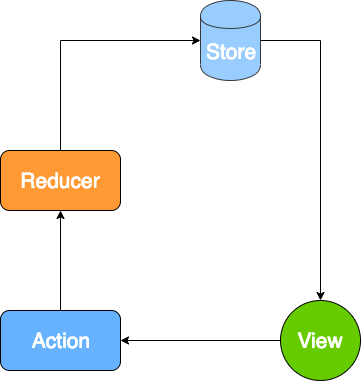

The diagram above was exported from draw.io. Its source (the exported page's mxGraphModel, read from the mxfile embedded in the PNG):
<mxGraphModel dx="1398" dy="772" grid="1" gridSize="10" guides="1" tooltips="1" connect="1" arrows="1" fold="1" page="1" pageScale="1" pageWidth="850" pageHeight="1100" math="0" shadow="0">
  <root>
    <mxCell id="0" />
    <mxCell id="1" parent="0" />
    <mxCell id="sujmmZXfQrF5ZK8TZHeq-6" style="edgeStyle=orthogonalEdgeStyle;rounded=0;orthogonalLoop=1;jettySize=auto;html=1;entryX=1;entryY=0.5;entryDx=0;entryDy=0;" edge="1" parent="1" source="sujmmZXfQrF5ZK8TZHeq-1" target="sujmmZXfQrF5ZK8TZHeq-2">
      <mxGeometry relative="1" as="geometry" />
    </mxCell>
    <mxCell id="sujmmZXfQrF5ZK8TZHeq-1" value="View&lt;br style=&quot;font-size: 21px;&quot;&gt;" style="ellipse;whiteSpace=wrap;html=1;aspect=fixed;fillColor=#66CC00;fontColor=#FFFFFF;fontSize=21;" vertex="1" parent="1">
      <mxGeometry x="560" y="410" width="80" height="80" as="geometry" />
    </mxCell>
    <mxCell id="sujmmZXfQrF5ZK8TZHeq-7" style="edgeStyle=orthogonalEdgeStyle;rounded=0;orthogonalLoop=1;jettySize=auto;html=1;entryX=0.5;entryY=1;entryDx=0;entryDy=0;" edge="1" parent="1" source="sujmmZXfQrF5ZK8TZHeq-2" target="sujmmZXfQrF5ZK8TZHeq-3">
      <mxGeometry relative="1" as="geometry" />
    </mxCell>
    <mxCell id="sujmmZXfQrF5ZK8TZHeq-2" value="Action" style="rounded=1;whiteSpace=wrap;html=1;fontColor=#FFFFFF;fillColor=#66B2FF;fontSize=21;" vertex="1" parent="1">
      <mxGeometry x="280" y="420" width="120" height="60" as="geometry" />
    </mxCell>
    <mxCell id="sujmmZXfQrF5ZK8TZHeq-8" style="edgeStyle=orthogonalEdgeStyle;rounded=0;orthogonalLoop=1;jettySize=auto;html=1;entryX=0;entryY=0.5;entryDx=0;entryDy=0;" edge="1" parent="1" source="sujmmZXfQrF5ZK8TZHeq-3" target="sujmmZXfQrF5ZK8TZHeq-4">
      <mxGeometry relative="1" as="geometry">
        <Array as="points">
          <mxPoint x="340" y="150" />
        </Array>
      </mxGeometry>
    </mxCell>
    <mxCell id="sujmmZXfQrF5ZK8TZHeq-3" value="Reducer" style="rounded=1;whiteSpace=wrap;html=1;fontColor=#FFFFFF;fillColor=#FF9933;fontSize=21;" vertex="1" parent="1">
      <mxGeometry x="280" y="260" width="120" height="60" as="geometry" />
    </mxCell>
    <mxCell id="sujmmZXfQrF5ZK8TZHeq-5" style="edgeStyle=orthogonalEdgeStyle;rounded=0;orthogonalLoop=1;jettySize=auto;html=1;entryX=0.5;entryY=0;entryDx=0;entryDy=0;" edge="1" parent="1" source="sujmmZXfQrF5ZK8TZHeq-4" target="sujmmZXfQrF5ZK8TZHeq-1">
      <mxGeometry relative="1" as="geometry" />
    </mxCell>
    <mxCell id="sujmmZXfQrF5ZK8TZHeq-4" value="&lt;font style=&quot;font-size: 21px&quot; color=&quot;#ffffff&quot;&gt;Store&lt;/font&gt;" style="shape=cylinder;whiteSpace=wrap;html=1;boundedLbl=1;backgroundOutline=1;fillColor=#99CCFF;strokeColor=#36393d;" vertex="1" parent="1">
      <mxGeometry x="480" y="110" width="60" height="80" as="geometry" />
    </mxCell>
  </root>
</mxGraphModel>